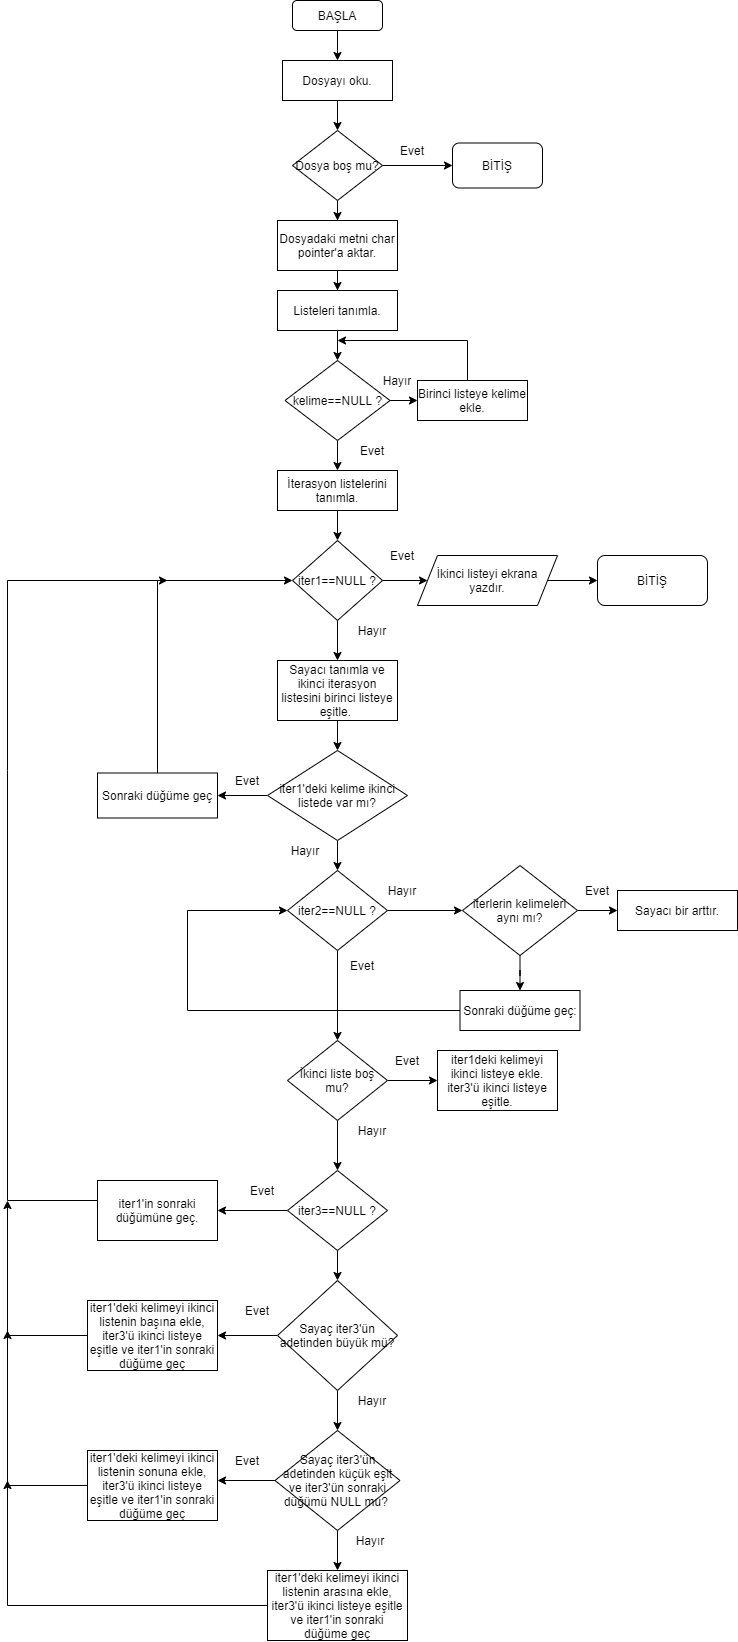

The diagram above was exported from draw.io. Its source (the exported page's mxGraphModel, read from the mxfile embedded in the PNG):
<mxGraphModel dx="2076" dy="1096" grid="1" gridSize="10" guides="1" tooltips="1" connect="1" arrows="1" fold="1" page="1" pageScale="1" pageWidth="1654" pageHeight="2336" math="0" shadow="0">
  <root>
    <mxCell id="0" />
    <mxCell id="1" parent="0" />
    <mxCell id="OHR1DDKyuqiiqKrTQh3Y-1" value="BAŞLA" style="rounded=1;whiteSpace=wrap;html=1;" vertex="1" parent="1">
      <mxGeometry x="615" y="40" width="90" height="30" as="geometry" />
    </mxCell>
    <mxCell id="OHR1DDKyuqiiqKrTQh3Y-3" value="" style="edgeStyle=orthogonalEdgeStyle;rounded=0;orthogonalLoop=1;jettySize=auto;html=1;" edge="1" parent="1" source="OHR1DDKyuqiiqKrTQh3Y-1" target="OHR1DDKyuqiiqKrTQh3Y-2">
      <mxGeometry relative="1" as="geometry">
        <Array as="points">
          <mxPoint x="660" y="90" />
          <mxPoint x="660" y="90" />
        </Array>
      </mxGeometry>
    </mxCell>
    <mxCell id="OHR1DDKyuqiiqKrTQh3Y-5" style="edgeStyle=orthogonalEdgeStyle;rounded=0;orthogonalLoop=1;jettySize=auto;html=1;entryX=0.5;entryY=0;entryDx=0;entryDy=0;" edge="1" parent="1" source="OHR1DDKyuqiiqKrTQh3Y-2" target="OHR1DDKyuqiiqKrTQh3Y-4">
      <mxGeometry relative="1" as="geometry" />
    </mxCell>
    <mxCell id="OHR1DDKyuqiiqKrTQh3Y-2" value="Dosyayı oku." style="rounded=0;whiteSpace=wrap;html=1;" vertex="1" parent="1">
      <mxGeometry x="605" y="100" width="110" height="40" as="geometry" />
    </mxCell>
    <mxCell id="OHR1DDKyuqiiqKrTQh3Y-8" style="edgeStyle=orthogonalEdgeStyle;rounded=0;orthogonalLoop=1;jettySize=auto;html=1;" edge="1" parent="1" source="OHR1DDKyuqiiqKrTQh3Y-4" target="OHR1DDKyuqiiqKrTQh3Y-7">
      <mxGeometry relative="1" as="geometry" />
    </mxCell>
    <mxCell id="OHR1DDKyuqiiqKrTQh3Y-11" style="edgeStyle=orthogonalEdgeStyle;rounded=0;orthogonalLoop=1;jettySize=auto;html=1;entryX=0.5;entryY=0;entryDx=0;entryDy=0;" edge="1" parent="1" source="OHR1DDKyuqiiqKrTQh3Y-4" target="OHR1DDKyuqiiqKrTQh3Y-10">
      <mxGeometry relative="1" as="geometry" />
    </mxCell>
    <mxCell id="OHR1DDKyuqiiqKrTQh3Y-4" value="Dosya boş mu?" style="rhombus;whiteSpace=wrap;html=1;" vertex="1" parent="1">
      <mxGeometry x="615" y="170" width="90" height="70" as="geometry" />
    </mxCell>
    <mxCell id="OHR1DDKyuqiiqKrTQh3Y-7" value="BİTİŞ" style="rounded=1;whiteSpace=wrap;html=1;" vertex="1" parent="1">
      <mxGeometry x="775" y="182.5" width="90" height="45" as="geometry" />
    </mxCell>
    <mxCell id="OHR1DDKyuqiiqKrTQh3Y-9" value="Evet" style="text;html=1;strokeColor=none;fillColor=none;align=center;verticalAlign=middle;whiteSpace=wrap;rounded=0;" vertex="1" parent="1">
      <mxGeometry x="715" y="180" width="40" height="20" as="geometry" />
    </mxCell>
    <mxCell id="OHR1DDKyuqiiqKrTQh3Y-14" style="edgeStyle=orthogonalEdgeStyle;rounded=0;orthogonalLoop=1;jettySize=auto;html=1;entryX=0.5;entryY=0;entryDx=0;entryDy=0;" edge="1" parent="1" source="OHR1DDKyuqiiqKrTQh3Y-10" target="OHR1DDKyuqiiqKrTQh3Y-13">
      <mxGeometry relative="1" as="geometry" />
    </mxCell>
    <mxCell id="OHR1DDKyuqiiqKrTQh3Y-10" value="Dosyadaki metni char pointer'a aktar." style="rounded=0;whiteSpace=wrap;html=1;" vertex="1" parent="1">
      <mxGeometry x="600" y="260" width="120" height="50" as="geometry" />
    </mxCell>
    <mxCell id="OHR1DDKyuqiiqKrTQh3Y-17" style="edgeStyle=orthogonalEdgeStyle;rounded=0;orthogonalLoop=1;jettySize=auto;html=1;entryX=0.5;entryY=0;entryDx=0;entryDy=0;" edge="1" parent="1" source="OHR1DDKyuqiiqKrTQh3Y-13" target="OHR1DDKyuqiiqKrTQh3Y-16">
      <mxGeometry relative="1" as="geometry" />
    </mxCell>
    <mxCell id="OHR1DDKyuqiiqKrTQh3Y-13" value="Listeleri tanımla." style="rounded=0;whiteSpace=wrap;html=1;" vertex="1" parent="1">
      <mxGeometry x="600" y="330" width="120" height="40" as="geometry" />
    </mxCell>
    <mxCell id="OHR1DDKyuqiiqKrTQh3Y-18" style="edgeStyle=orthogonalEdgeStyle;rounded=0;orthogonalLoop=1;jettySize=auto;html=1;" edge="1" parent="1" source="OHR1DDKyuqiiqKrTQh3Y-16">
      <mxGeometry relative="1" as="geometry">
        <mxPoint x="740" y="440" as="targetPoint" />
      </mxGeometry>
    </mxCell>
    <mxCell id="OHR1DDKyuqiiqKrTQh3Y-21" style="edgeStyle=orthogonalEdgeStyle;rounded=0;orthogonalLoop=1;jettySize=auto;html=1;" edge="1" parent="1" source="OHR1DDKyuqiiqKrTQh3Y-16">
      <mxGeometry relative="1" as="geometry">
        <mxPoint x="660" y="510" as="targetPoint" />
      </mxGeometry>
    </mxCell>
    <mxCell id="OHR1DDKyuqiiqKrTQh3Y-16" value="kelime==NULL ?" style="rhombus;whiteSpace=wrap;html=1;" vertex="1" parent="1">
      <mxGeometry x="607.5" y="400" width="105" height="80" as="geometry" />
    </mxCell>
    <mxCell id="OHR1DDKyuqiiqKrTQh3Y-45" style="edgeStyle=orthogonalEdgeStyle;rounded=0;orthogonalLoop=1;jettySize=auto;html=1;" edge="1" parent="1" source="OHR1DDKyuqiiqKrTQh3Y-19">
      <mxGeometry relative="1" as="geometry">
        <mxPoint x="660" y="380" as="targetPoint" />
        <Array as="points">
          <mxPoint x="790" y="380" />
        </Array>
      </mxGeometry>
    </mxCell>
    <mxCell id="OHR1DDKyuqiiqKrTQh3Y-19" value="Birinci listeye kelime ekle." style="rounded=0;whiteSpace=wrap;html=1;" vertex="1" parent="1">
      <mxGeometry x="740" y="420" width="110" height="40" as="geometry" />
    </mxCell>
    <mxCell id="OHR1DDKyuqiiqKrTQh3Y-20" value="Hayır" style="text;html=1;strokeColor=none;fillColor=none;align=center;verticalAlign=middle;whiteSpace=wrap;rounded=0;" vertex="1" parent="1">
      <mxGeometry x="700" y="410" width="40" height="20" as="geometry" />
    </mxCell>
    <mxCell id="OHR1DDKyuqiiqKrTQh3Y-22" value="Evet" style="text;html=1;strokeColor=none;fillColor=none;align=center;verticalAlign=middle;whiteSpace=wrap;rounded=0;" vertex="1" parent="1">
      <mxGeometry x="675" y="480" width="40" height="20" as="geometry" />
    </mxCell>
    <mxCell id="OHR1DDKyuqiiqKrTQh3Y-24" style="edgeStyle=orthogonalEdgeStyle;rounded=0;orthogonalLoop=1;jettySize=auto;html=1;" edge="1" parent="1" source="OHR1DDKyuqiiqKrTQh3Y-23">
      <mxGeometry relative="1" as="geometry">
        <mxPoint x="660" y="580" as="targetPoint" />
      </mxGeometry>
    </mxCell>
    <mxCell id="OHR1DDKyuqiiqKrTQh3Y-23" value="İterasyon listelerini tanımla." style="rounded=0;whiteSpace=wrap;html=1;" vertex="1" parent="1">
      <mxGeometry x="600" y="510" width="120" height="40" as="geometry" />
    </mxCell>
    <mxCell id="OHR1DDKyuqiiqKrTQh3Y-26" style="edgeStyle=orthogonalEdgeStyle;rounded=0;orthogonalLoop=1;jettySize=auto;html=1;" edge="1" parent="1" source="OHR1DDKyuqiiqKrTQh3Y-25">
      <mxGeometry relative="1" as="geometry">
        <mxPoint x="750" y="620" as="targetPoint" />
      </mxGeometry>
    </mxCell>
    <mxCell id="OHR1DDKyuqiiqKrTQh3Y-30" style="edgeStyle=orthogonalEdgeStyle;rounded=0;orthogonalLoop=1;jettySize=auto;html=1;" edge="1" parent="1" source="OHR1DDKyuqiiqKrTQh3Y-25">
      <mxGeometry relative="1" as="geometry">
        <mxPoint x="660" y="700" as="targetPoint" />
      </mxGeometry>
    </mxCell>
    <mxCell id="OHR1DDKyuqiiqKrTQh3Y-25" value="iter1==NULL ?" style="rhombus;whiteSpace=wrap;html=1;" vertex="1" parent="1">
      <mxGeometry x="615" y="580" width="90" height="80" as="geometry" />
    </mxCell>
    <mxCell id="OHR1DDKyuqiiqKrTQh3Y-27" value="Evet" style="text;html=1;strokeColor=none;fillColor=none;align=center;verticalAlign=middle;whiteSpace=wrap;rounded=0;" vertex="1" parent="1">
      <mxGeometry x="705" y="585" width="40" height="20" as="geometry" />
    </mxCell>
    <mxCell id="OHR1DDKyuqiiqKrTQh3Y-87" style="edgeStyle=orthogonalEdgeStyle;rounded=0;orthogonalLoop=1;jettySize=auto;html=1;" edge="1" parent="1" source="OHR1DDKyuqiiqKrTQh3Y-29">
      <mxGeometry relative="1" as="geometry">
        <mxPoint x="920" y="620" as="targetPoint" />
      </mxGeometry>
    </mxCell>
    <mxCell id="OHR1DDKyuqiiqKrTQh3Y-29" value="İkinci listeyi ekrana yazdır." style="shape=parallelogram;perimeter=parallelogramPerimeter;whiteSpace=wrap;html=1;fixedSize=1;" vertex="1" parent="1">
      <mxGeometry x="740" y="595" width="140" height="50" as="geometry" />
    </mxCell>
    <mxCell id="OHR1DDKyuqiiqKrTQh3Y-31" value="Hayır" style="text;html=1;strokeColor=none;fillColor=none;align=center;verticalAlign=middle;whiteSpace=wrap;rounded=0;" vertex="1" parent="1">
      <mxGeometry x="675" y="660" width="40" height="20" as="geometry" />
    </mxCell>
    <mxCell id="OHR1DDKyuqiiqKrTQh3Y-33" style="edgeStyle=orthogonalEdgeStyle;rounded=0;orthogonalLoop=1;jettySize=auto;html=1;" edge="1" parent="1" source="OHR1DDKyuqiiqKrTQh3Y-32">
      <mxGeometry relative="1" as="geometry">
        <mxPoint x="660" y="790" as="targetPoint" />
      </mxGeometry>
    </mxCell>
    <mxCell id="OHR1DDKyuqiiqKrTQh3Y-32" value="Sayacı tanımla ve ikinci iterasyon listesini birinci listeye eşitle.&amp;nbsp;" style="rounded=0;whiteSpace=wrap;html=1;" vertex="1" parent="1">
      <mxGeometry x="600" y="700" width="120" height="60" as="geometry" />
    </mxCell>
    <mxCell id="OHR1DDKyuqiiqKrTQh3Y-35" style="edgeStyle=orthogonalEdgeStyle;rounded=0;orthogonalLoop=1;jettySize=auto;html=1;" edge="1" parent="1" source="OHR1DDKyuqiiqKrTQh3Y-34">
      <mxGeometry relative="1" as="geometry">
        <mxPoint x="540" y="835" as="targetPoint" />
      </mxGeometry>
    </mxCell>
    <mxCell id="OHR1DDKyuqiiqKrTQh3Y-40" style="edgeStyle=orthogonalEdgeStyle;rounded=0;orthogonalLoop=1;jettySize=auto;html=1;" edge="1" parent="1" source="OHR1DDKyuqiiqKrTQh3Y-34">
      <mxGeometry relative="1" as="geometry">
        <mxPoint x="660" y="910" as="targetPoint" />
      </mxGeometry>
    </mxCell>
    <mxCell id="OHR1DDKyuqiiqKrTQh3Y-34" value="iter1'deki kelime ikinci listede var mı?" style="rhombus;whiteSpace=wrap;html=1;" vertex="1" parent="1">
      <mxGeometry x="590" y="790" width="140" height="90" as="geometry" />
    </mxCell>
    <mxCell id="OHR1DDKyuqiiqKrTQh3Y-36" value="Evet" style="text;html=1;strokeColor=none;fillColor=none;align=center;verticalAlign=middle;whiteSpace=wrap;rounded=0;" vertex="1" parent="1">
      <mxGeometry x="550" y="810" width="40" height="20" as="geometry" />
    </mxCell>
    <mxCell id="OHR1DDKyuqiiqKrTQh3Y-38" style="edgeStyle=orthogonalEdgeStyle;rounded=0;orthogonalLoop=1;jettySize=auto;html=1;entryX=0;entryY=0.5;entryDx=0;entryDy=0;" edge="1" parent="1" source="OHR1DDKyuqiiqKrTQh3Y-37" target="OHR1DDKyuqiiqKrTQh3Y-25">
      <mxGeometry relative="1" as="geometry">
        <mxPoint x="610" y="620" as="targetPoint" />
        <Array as="points">
          <mxPoint x="480" y="620" />
        </Array>
      </mxGeometry>
    </mxCell>
    <mxCell id="OHR1DDKyuqiiqKrTQh3Y-37" value="Sonraki düğüme geç" style="rounded=0;whiteSpace=wrap;html=1;" vertex="1" parent="1">
      <mxGeometry x="420" y="812.5" width="120" height="45" as="geometry" />
    </mxCell>
    <mxCell id="OHR1DDKyuqiiqKrTQh3Y-41" value="Hayır" style="text;html=1;strokeColor=none;fillColor=none;align=center;verticalAlign=middle;whiteSpace=wrap;rounded=0;" vertex="1" parent="1">
      <mxGeometry x="608" y="880" width="40" height="20" as="geometry" />
    </mxCell>
    <mxCell id="OHR1DDKyuqiiqKrTQh3Y-47" style="edgeStyle=orthogonalEdgeStyle;rounded=0;orthogonalLoop=1;jettySize=auto;html=1;" edge="1" parent="1" source="OHR1DDKyuqiiqKrTQh3Y-42">
      <mxGeometry relative="1" as="geometry">
        <mxPoint x="660" y="1080" as="targetPoint" />
      </mxGeometry>
    </mxCell>
    <mxCell id="OHR1DDKyuqiiqKrTQh3Y-50" style="edgeStyle=orthogonalEdgeStyle;rounded=0;orthogonalLoop=1;jettySize=auto;html=1;entryX=0;entryY=0.5;entryDx=0;entryDy=0;" edge="1" parent="1" source="OHR1DDKyuqiiqKrTQh3Y-42" target="OHR1DDKyuqiiqKrTQh3Y-49">
      <mxGeometry relative="1" as="geometry" />
    </mxCell>
    <mxCell id="OHR1DDKyuqiiqKrTQh3Y-42" value="iter2==NULL ?" style="rhombus;whiteSpace=wrap;html=1;" vertex="1" parent="1">
      <mxGeometry x="610" y="910" width="100" height="80" as="geometry" />
    </mxCell>
    <mxCell id="OHR1DDKyuqiiqKrTQh3Y-48" value="Hayır" style="text;html=1;strokeColor=none;fillColor=none;align=center;verticalAlign=middle;whiteSpace=wrap;rounded=0;" vertex="1" parent="1">
      <mxGeometry x="705" y="920" width="40" height="20" as="geometry" />
    </mxCell>
    <mxCell id="OHR1DDKyuqiiqKrTQh3Y-51" style="edgeStyle=orthogonalEdgeStyle;rounded=0;orthogonalLoop=1;jettySize=auto;html=1;" edge="1" parent="1" source="OHR1DDKyuqiiqKrTQh3Y-49">
      <mxGeometry relative="1" as="geometry">
        <mxPoint x="940" y="950" as="targetPoint" />
      </mxGeometry>
    </mxCell>
    <mxCell id="OHR1DDKyuqiiqKrTQh3Y-54" style="edgeStyle=orthogonalEdgeStyle;rounded=0;orthogonalLoop=1;jettySize=auto;html=1;" edge="1" parent="1" source="OHR1DDKyuqiiqKrTQh3Y-49">
      <mxGeometry relative="1" as="geometry">
        <mxPoint x="842.5" y="1030" as="targetPoint" />
      </mxGeometry>
    </mxCell>
    <mxCell id="OHR1DDKyuqiiqKrTQh3Y-49" value="iterlerin kelimeleri aynı mı?" style="rhombus;whiteSpace=wrap;html=1;" vertex="1" parent="1">
      <mxGeometry x="785" y="905" width="115" height="90" as="geometry" />
    </mxCell>
    <mxCell id="OHR1DDKyuqiiqKrTQh3Y-52" value="Sayacı bir arttır." style="rounded=0;whiteSpace=wrap;html=1;" vertex="1" parent="1">
      <mxGeometry x="940" y="930" width="120" height="40" as="geometry" />
    </mxCell>
    <mxCell id="OHR1DDKyuqiiqKrTQh3Y-53" value="Evet" style="text;html=1;strokeColor=none;fillColor=none;align=center;verticalAlign=middle;whiteSpace=wrap;rounded=0;" vertex="1" parent="1">
      <mxGeometry x="900" y="920" width="40" height="20" as="geometry" />
    </mxCell>
    <mxCell id="OHR1DDKyuqiiqKrTQh3Y-56" style="edgeStyle=orthogonalEdgeStyle;rounded=0;orthogonalLoop=1;jettySize=auto;html=1;entryX=0;entryY=0.5;entryDx=0;entryDy=0;" edge="1" parent="1" source="OHR1DDKyuqiiqKrTQh3Y-55" target="OHR1DDKyuqiiqKrTQh3Y-42">
      <mxGeometry relative="1" as="geometry">
        <mxPoint x="510" y="960" as="targetPoint" />
        <Array as="points">
          <mxPoint x="510" y="1050" />
          <mxPoint x="510" y="950" />
        </Array>
      </mxGeometry>
    </mxCell>
    <mxCell id="OHR1DDKyuqiiqKrTQh3Y-55" value="Sonraki düğüme geç:" style="rounded=0;whiteSpace=wrap;html=1;" vertex="1" parent="1">
      <mxGeometry x="782.5" y="1030" width="120" height="40" as="geometry" />
    </mxCell>
    <mxCell id="OHR1DDKyuqiiqKrTQh3Y-57" value="Evet" style="text;html=1;strokeColor=none;fillColor=none;align=center;verticalAlign=middle;whiteSpace=wrap;rounded=0;" vertex="1" parent="1">
      <mxGeometry x="665" y="995" width="40" height="20" as="geometry" />
    </mxCell>
    <mxCell id="OHR1DDKyuqiiqKrTQh3Y-59" style="edgeStyle=orthogonalEdgeStyle;rounded=0;orthogonalLoop=1;jettySize=auto;html=1;" edge="1" parent="1" source="OHR1DDKyuqiiqKrTQh3Y-58">
      <mxGeometry relative="1" as="geometry">
        <mxPoint x="760" y="1120" as="targetPoint" />
      </mxGeometry>
    </mxCell>
    <mxCell id="OHR1DDKyuqiiqKrTQh3Y-62" style="edgeStyle=orthogonalEdgeStyle;rounded=0;orthogonalLoop=1;jettySize=auto;html=1;" edge="1" parent="1" source="OHR1DDKyuqiiqKrTQh3Y-58">
      <mxGeometry relative="1" as="geometry">
        <mxPoint x="660" y="1210" as="targetPoint" />
      </mxGeometry>
    </mxCell>
    <mxCell id="OHR1DDKyuqiiqKrTQh3Y-58" value="İkinci liste boş mu?" style="rhombus;whiteSpace=wrap;html=1;" vertex="1" parent="1">
      <mxGeometry x="610" y="1080" width="100" height="80" as="geometry" />
    </mxCell>
    <mxCell id="OHR1DDKyuqiiqKrTQh3Y-60" value="Evet" style="text;html=1;strokeColor=none;fillColor=none;align=center;verticalAlign=middle;whiteSpace=wrap;rounded=0;" vertex="1" parent="1">
      <mxGeometry x="710" y="1090" width="40" height="20" as="geometry" />
    </mxCell>
    <mxCell id="OHR1DDKyuqiiqKrTQh3Y-61" value="iter1deki kelimeyi ikinci listeye ekle. iter3'ü ikinci listeye eşitle." style="rounded=0;whiteSpace=wrap;html=1;" vertex="1" parent="1">
      <mxGeometry x="760" y="1090" width="120" height="60" as="geometry" />
    </mxCell>
    <mxCell id="OHR1DDKyuqiiqKrTQh3Y-63" value="Hayır" style="text;html=1;strokeColor=none;fillColor=none;align=center;verticalAlign=middle;whiteSpace=wrap;rounded=0;" vertex="1" parent="1">
      <mxGeometry x="675" y="1160" width="40" height="20" as="geometry" />
    </mxCell>
    <mxCell id="OHR1DDKyuqiiqKrTQh3Y-65" style="edgeStyle=orthogonalEdgeStyle;rounded=0;orthogonalLoop=1;jettySize=auto;html=1;" edge="1" parent="1" source="OHR1DDKyuqiiqKrTQh3Y-64">
      <mxGeometry relative="1" as="geometry">
        <mxPoint x="540" y="1250" as="targetPoint" />
      </mxGeometry>
    </mxCell>
    <mxCell id="OHR1DDKyuqiiqKrTQh3Y-69" style="edgeStyle=orthogonalEdgeStyle;rounded=0;orthogonalLoop=1;jettySize=auto;html=1;" edge="1" parent="1" source="OHR1DDKyuqiiqKrTQh3Y-64">
      <mxGeometry relative="1" as="geometry">
        <mxPoint x="660" y="1320" as="targetPoint" />
      </mxGeometry>
    </mxCell>
    <mxCell id="OHR1DDKyuqiiqKrTQh3Y-64" value="iter3==NULL ?" style="rhombus;whiteSpace=wrap;html=1;" vertex="1" parent="1">
      <mxGeometry x="610" y="1210" width="100" height="80" as="geometry" />
    </mxCell>
    <mxCell id="OHR1DDKyuqiiqKrTQh3Y-66" value="Evet" style="text;html=1;strokeColor=none;fillColor=none;align=center;verticalAlign=middle;whiteSpace=wrap;rounded=0;" vertex="1" parent="1">
      <mxGeometry x="565" y="1220" width="40" height="20" as="geometry" />
    </mxCell>
    <mxCell id="OHR1DDKyuqiiqKrTQh3Y-68" style="edgeStyle=orthogonalEdgeStyle;rounded=0;orthogonalLoop=1;jettySize=auto;html=1;" edge="1" parent="1" source="OHR1DDKyuqiiqKrTQh3Y-67">
      <mxGeometry relative="1" as="geometry">
        <mxPoint x="490" y="620" as="targetPoint" />
        <Array as="points">
          <mxPoint x="330" y="1240" />
          <mxPoint x="330" y="810" />
          <mxPoint x="330" y="600" />
        </Array>
      </mxGeometry>
    </mxCell>
    <mxCell id="OHR1DDKyuqiiqKrTQh3Y-67" value="iter1'in sonraki düğümüne geç." style="rounded=0;whiteSpace=wrap;html=1;" vertex="1" parent="1">
      <mxGeometry x="420" y="1220" width="120" height="60" as="geometry" />
    </mxCell>
    <mxCell id="OHR1DDKyuqiiqKrTQh3Y-71" style="edgeStyle=orthogonalEdgeStyle;rounded=0;orthogonalLoop=1;jettySize=auto;html=1;" edge="1" parent="1" source="OHR1DDKyuqiiqKrTQh3Y-70">
      <mxGeometry relative="1" as="geometry">
        <mxPoint x="540" y="1375" as="targetPoint" />
      </mxGeometry>
    </mxCell>
    <mxCell id="OHR1DDKyuqiiqKrTQh3Y-75" style="edgeStyle=orthogonalEdgeStyle;rounded=0;orthogonalLoop=1;jettySize=auto;html=1;" edge="1" parent="1" source="OHR1DDKyuqiiqKrTQh3Y-70">
      <mxGeometry relative="1" as="geometry">
        <mxPoint x="660" y="1470" as="targetPoint" />
      </mxGeometry>
    </mxCell>
    <mxCell id="OHR1DDKyuqiiqKrTQh3Y-70" value="Sayaç iter3'ün adetinden büyük mü?" style="rhombus;whiteSpace=wrap;html=1;" vertex="1" parent="1">
      <mxGeometry x="600" y="1320" width="120" height="110" as="geometry" />
    </mxCell>
    <mxCell id="OHR1DDKyuqiiqKrTQh3Y-72" value="Evet" style="text;html=1;strokeColor=none;fillColor=none;align=center;verticalAlign=middle;whiteSpace=wrap;rounded=0;" vertex="1" parent="1">
      <mxGeometry x="560" y="1340" width="40" height="20" as="geometry" />
    </mxCell>
    <mxCell id="OHR1DDKyuqiiqKrTQh3Y-74" style="edgeStyle=orthogonalEdgeStyle;rounded=0;orthogonalLoop=1;jettySize=auto;html=1;" edge="1" parent="1" source="OHR1DDKyuqiiqKrTQh3Y-73">
      <mxGeometry relative="1" as="geometry">
        <mxPoint x="330" y="1240" as="targetPoint" />
      </mxGeometry>
    </mxCell>
    <mxCell id="OHR1DDKyuqiiqKrTQh3Y-73" value="iter1'deki kelimeyi ikinci listenin başına ekle, iter3'ü ikinci listeye eşitle ve iter1'in sonraki düğüme geç" style="rounded=0;whiteSpace=wrap;html=1;" vertex="1" parent="1">
      <mxGeometry x="410" y="1340" width="130" height="70" as="geometry" />
    </mxCell>
    <mxCell id="OHR1DDKyuqiiqKrTQh3Y-76" value="Hayır" style="text;html=1;strokeColor=none;fillColor=none;align=center;verticalAlign=middle;whiteSpace=wrap;rounded=0;" vertex="1" parent="1">
      <mxGeometry x="675" y="1430" width="40" height="20" as="geometry" />
    </mxCell>
    <mxCell id="OHR1DDKyuqiiqKrTQh3Y-78" style="edgeStyle=orthogonalEdgeStyle;rounded=0;orthogonalLoop=1;jettySize=auto;html=1;" edge="1" parent="1" source="OHR1DDKyuqiiqKrTQh3Y-77">
      <mxGeometry relative="1" as="geometry">
        <mxPoint x="540" y="1520" as="targetPoint" />
      </mxGeometry>
    </mxCell>
    <mxCell id="OHR1DDKyuqiiqKrTQh3Y-82" style="edgeStyle=orthogonalEdgeStyle;rounded=0;orthogonalLoop=1;jettySize=auto;html=1;" edge="1" parent="1" source="OHR1DDKyuqiiqKrTQh3Y-77">
      <mxGeometry relative="1" as="geometry">
        <mxPoint x="660" y="1610" as="targetPoint" />
      </mxGeometry>
    </mxCell>
    <mxCell id="OHR1DDKyuqiiqKrTQh3Y-77" value="Sayaç iter3'ün adetinden küçük eşit ve iter3'ün sonraki düğümü NULL mu?&amp;nbsp;" style="rhombus;whiteSpace=wrap;html=1;" vertex="1" parent="1">
      <mxGeometry x="597.5" y="1470" width="125" height="100" as="geometry" />
    </mxCell>
    <mxCell id="OHR1DDKyuqiiqKrTQh3Y-81" style="edgeStyle=orthogonalEdgeStyle;rounded=0;orthogonalLoop=1;jettySize=auto;html=1;" edge="1" parent="1" source="OHR1DDKyuqiiqKrTQh3Y-79">
      <mxGeometry relative="1" as="geometry">
        <mxPoint x="330" y="1370" as="targetPoint" />
      </mxGeometry>
    </mxCell>
    <mxCell id="OHR1DDKyuqiiqKrTQh3Y-79" value="&lt;span&gt;iter1'deki kelimeyi ikinci listenin sonuna ekle, iter3'ü ikinci listeye eşitle ve iter1'in sonraki düğüme geç&lt;/span&gt;" style="rounded=0;whiteSpace=wrap;html=1;" vertex="1" parent="1">
      <mxGeometry x="410" y="1490" width="130" height="70" as="geometry" />
    </mxCell>
    <mxCell id="OHR1DDKyuqiiqKrTQh3Y-83" value="Evet" style="text;html=1;strokeColor=none;fillColor=none;align=center;verticalAlign=middle;whiteSpace=wrap;rounded=0;" vertex="1" parent="1">
      <mxGeometry x="550" y="1490" width="40" height="20" as="geometry" />
    </mxCell>
    <mxCell id="OHR1DDKyuqiiqKrTQh3Y-84" value="Hayır" style="text;html=1;strokeColor=none;fillColor=none;align=center;verticalAlign=middle;whiteSpace=wrap;rounded=0;" vertex="1" parent="1">
      <mxGeometry x="672.5" y="1570" width="40" height="20" as="geometry" />
    </mxCell>
    <mxCell id="OHR1DDKyuqiiqKrTQh3Y-86" style="edgeStyle=orthogonalEdgeStyle;rounded=0;orthogonalLoop=1;jettySize=auto;html=1;" edge="1" parent="1" source="OHR1DDKyuqiiqKrTQh3Y-85">
      <mxGeometry relative="1" as="geometry">
        <mxPoint x="330" y="1520" as="targetPoint" />
      </mxGeometry>
    </mxCell>
    <mxCell id="OHR1DDKyuqiiqKrTQh3Y-85" value="&lt;span&gt;iter1'deki kelimeyi ikinci listenin arasına ekle, iter3'ü ikinci listeye eşitle ve iter1'in sonraki düğüme geç&lt;/span&gt;" style="rounded=0;whiteSpace=wrap;html=1;" vertex="1" parent="1">
      <mxGeometry x="590" y="1610" width="140" height="70" as="geometry" />
    </mxCell>
    <mxCell id="OHR1DDKyuqiiqKrTQh3Y-88" value="BİTİŞ" style="rounded=1;whiteSpace=wrap;html=1;" vertex="1" parent="1">
      <mxGeometry x="920" y="595" width="110" height="50" as="geometry" />
    </mxCell>
  </root>
</mxGraphModel>